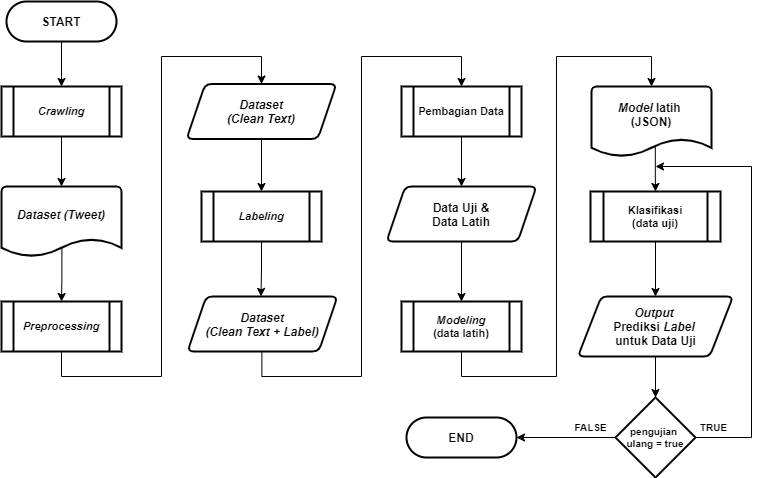

The diagram above was exported from draw.io. Its source (the exported page's mxGraphModel, read from the mxfile embedded in the PNG):
<mxGraphModel dx="1019" dy="555" grid="1" gridSize="10" guides="1" tooltips="1" connect="1" arrows="1" fold="1" page="1" pageScale="1" pageWidth="827" pageHeight="1169" math="0" shadow="0">
  <root>
    <mxCell id="0" />
    <mxCell id="1" parent="0" />
    <mxCell id="nq37NrVnf6S420Zew8mY-32" style="edgeStyle=orthogonalEdgeStyle;rounded=0;orthogonalLoop=1;jettySize=auto;html=1;entryX=0.5;entryY=0;entryDx=0;entryDy=0;entryPerimeter=0;fontSize=12;" parent="1" target="nq37NrVnf6S420Zew8mY-6" edge="1">
      <mxGeometry relative="1" as="geometry">
        <mxPoint x="100" y="190" as="sourcePoint" />
      </mxGeometry>
    </mxCell>
    <mxCell id="nq37NrVnf6S420Zew8mY-31" style="edgeStyle=orthogonalEdgeStyle;rounded=0;orthogonalLoop=1;jettySize=auto;html=1;entryX=0.5;entryY=0;entryDx=0;entryDy=0;fontSize=12;" parent="1" source="nq37NrVnf6S420Zew8mY-3" edge="1">
      <mxGeometry relative="1" as="geometry">
        <mxPoint x="100" y="140" as="targetPoint" />
      </mxGeometry>
    </mxCell>
    <mxCell id="nq37NrVnf6S420Zew8mY-3" value="&lt;b style=&quot;font-size: 12px;&quot;&gt;START&lt;/b&gt;" style="rounded=1;whiteSpace=wrap;html=1;absoluteArcSize=1;arcSize=140;strokeWidth=2;fontSize=12;" parent="1" vertex="1">
      <mxGeometry x="45" y="55" width="110" height="40" as="geometry" />
    </mxCell>
    <mxCell id="nq37NrVnf6S420Zew8mY-33" style="edgeStyle=orthogonalEdgeStyle;rounded=0;orthogonalLoop=1;jettySize=auto;html=1;fontSize=12;exitX=0.503;exitY=0.862;exitDx=0;exitDy=0;exitPerimeter=0;entryX=0.5;entryY=0;entryDx=0;entryDy=0;" parent="1" source="nq37NrVnf6S420Zew8mY-6" target="3_0XdJaMrfohupzFOKZk-2" edge="1">
      <mxGeometry relative="1" as="geometry">
        <mxPoint x="100" y="370" as="targetPoint" />
      </mxGeometry>
    </mxCell>
    <mxCell id="nq37NrVnf6S420Zew8mY-6" value="&lt;i style=&quot;font-size: 12px&quot;&gt;&lt;b style=&quot;font-size: 12px&quot;&gt;Dataset (Tweet)&lt;br style=&quot;font-size: 12px&quot;&gt;&lt;br style=&quot;font-size: 12px&quot;&gt;&lt;/b&gt;&lt;/i&gt;" style="strokeWidth=2;html=1;shape=mxgraph.flowchart.document2;whiteSpace=wrap;size=0.25;fontSize=12;" parent="1" vertex="1">
      <mxGeometry x="40" y="240" width="120" height="70" as="geometry" />
    </mxCell>
    <mxCell id="nq37NrVnf6S420Zew8mY-68" style="edgeStyle=orthogonalEdgeStyle;rounded=0;orthogonalLoop=1;jettySize=auto;html=1;entryX=0.5;entryY=0;entryDx=0;entryDy=0;fontSize=12;" parent="1" source="3_0XdJaMrfohupzFOKZk-2" target="id13bKFII34jb9IxA6GG-3" edge="1">
      <mxGeometry relative="1" as="geometry">
        <Array as="points">
          <mxPoint x="100" y="430" />
          <mxPoint x="200" y="430" />
          <mxPoint x="200" y="110" />
          <mxPoint x="300" y="110" />
        </Array>
        <mxPoint x="100.05882352941171" y="410" as="sourcePoint" />
        <mxPoint x="300" y="140" as="targetPoint" />
      </mxGeometry>
    </mxCell>
    <mxCell id="nq37NrVnf6S420Zew8mY-42" style="edgeStyle=orthogonalEdgeStyle;rounded=0;orthogonalLoop=1;jettySize=auto;html=1;entryX=0.49;entryY=-0.002;entryDx=0;entryDy=0;entryPerimeter=0;fontSize=12;" parent="1" target="id13bKFII34jb9IxA6GG-5" edge="1">
      <mxGeometry relative="1" as="geometry">
        <mxPoint x="300" y="293" as="sourcePoint" />
        <mxPoint x="300" y="345" as="targetPoint" />
      </mxGeometry>
    </mxCell>
    <mxCell id="nq37NrVnf6S420Zew8mY-69" style="edgeStyle=orthogonalEdgeStyle;rounded=0;orthogonalLoop=1;jettySize=auto;html=1;entryX=0.5;entryY=0;entryDx=0;entryDy=0;fontSize=12;exitX=0.503;exitY=0.861;exitDx=0;exitDy=0;exitPerimeter=0;" parent="1" edge="1">
      <mxGeometry relative="1" as="geometry">
        <Array as="points">
          <mxPoint x="300" y="430" />
          <mxPoint x="400" y="430" />
          <mxPoint x="400" y="110" />
          <mxPoint x="500" y="110" />
        </Array>
        <mxPoint x="500" y="140" as="targetPoint" />
        <mxPoint x="300.3599999999999" y="405.27" as="sourcePoint" />
      </mxGeometry>
    </mxCell>
    <mxCell id="B1bwdV7TieHXisIPmPri-6" style="edgeStyle=orthogonalEdgeStyle;rounded=0;orthogonalLoop=1;jettySize=auto;html=1;fontSize=10;exitX=0.532;exitY=0.865;exitDx=0;exitDy=0;exitPerimeter=0;" parent="1" source="nq37NrVnf6S420Zew8mY-14" target="3_0XdJaMrfohupzFOKZk-6" edge="1">
      <mxGeometry relative="1" as="geometry" />
    </mxCell>
    <mxCell id="nq37NrVnf6S420Zew8mY-14" value="&lt;b style=&quot;font-size: 12px&quot;&gt;&lt;i&gt;Model &lt;/i&gt;latih &lt;br&gt;(JSON)&lt;br&gt;&lt;br style=&quot;font-size: 12px&quot;&gt;&lt;/b&gt;" style="strokeWidth=2;html=1;shape=mxgraph.flowchart.document2;whiteSpace=wrap;size=0.25;fontSize=12;" parent="1" vertex="1">
      <mxGeometry x="630" y="140" width="120" height="70" as="geometry" />
    </mxCell>
    <mxCell id="B1bwdV7TieHXisIPmPri-8" style="edgeStyle=orthogonalEdgeStyle;rounded=0;orthogonalLoop=1;jettySize=auto;html=1;entryX=0.5;entryY=0;entryDx=0;entryDy=0;fontSize=10;" parent="1" source="nq37NrVnf6S420Zew8mY-16" target="B1bwdV7TieHXisIPmPri-2" edge="1">
      <mxGeometry relative="1" as="geometry" />
    </mxCell>
    <mxCell id="nq37NrVnf6S420Zew8mY-16" value="&lt;i&gt;Output &lt;br&gt;&lt;/i&gt;Prediksi &lt;i&gt;Label &lt;/i&gt;&lt;br&gt;untuk Data Uji" style="shape=parallelogram;html=1;strokeWidth=2;perimeter=parallelogramPerimeter;whiteSpace=wrap;rounded=1;arcSize=12;size=0.15000000000000002;fontSize=12;fontStyle=1" parent="1" vertex="1">
      <mxGeometry x="616.5" y="350" width="155" height="60" as="geometry" />
    </mxCell>
    <mxCell id="nq37NrVnf6S420Zew8mY-47" style="edgeStyle=orthogonalEdgeStyle;rounded=0;orthogonalLoop=1;jettySize=auto;html=1;fontSize=12;" parent="1" target="id13bKFII34jb9IxA6GG-7" edge="1">
      <mxGeometry relative="1" as="geometry">
        <mxPoint x="500" y="190" as="sourcePoint" />
        <mxPoint x="500" y="239.9999999999999" as="targetPoint" />
      </mxGeometry>
    </mxCell>
    <mxCell id="nq37NrVnf6S420Zew8mY-49" value="" style="edgeStyle=orthogonalEdgeStyle;rounded=0;orthogonalLoop=1;jettySize=auto;html=1;fontSize=12;exitX=0.5;exitY=1;exitDx=0;exitDy=0;entryX=0.5;entryY=0;entryDx=0;entryDy=0;" parent="1" source="id13bKFII34jb9IxA6GG-7" target="3_0XdJaMrfohupzFOKZk-4" edge="1">
      <mxGeometry relative="1" as="geometry">
        <mxPoint x="500.5999999999999" y="302.2299999999999" as="sourcePoint" />
        <mxPoint x="499.94117647058806" y="342.5" as="targetPoint" />
      </mxGeometry>
    </mxCell>
    <mxCell id="nq37NrVnf6S420Zew8mY-64" value="&lt;b style=&quot;font-size: 12px&quot;&gt;END&lt;/b&gt;" style="rounded=1;whiteSpace=wrap;html=1;absoluteArcSize=1;arcSize=140;strokeWidth=2;fontSize=12;" parent="1" vertex="1">
      <mxGeometry x="445" y="471" width="110" height="40" as="geometry" />
    </mxCell>
    <mxCell id="3_0XdJaMrfohupzFOKZk-1" value="&lt;b&gt;&lt;i&gt;Crawling&lt;/i&gt;&lt;/b&gt;" style="shape=process;whiteSpace=wrap;html=1;backgroundOutline=1;strokeWidth=2;fontSize=11;" parent="1" vertex="1">
      <mxGeometry x="40" y="140" width="120" height="50" as="geometry" />
    </mxCell>
    <mxCell id="3_0XdJaMrfohupzFOKZk-2" value="&lt;b&gt;&lt;i&gt;Preprocessing&lt;/i&gt;&lt;/b&gt;" style="shape=process;whiteSpace=wrap;html=1;backgroundOutline=1;strokeWidth=2;fontSize=11;" parent="1" vertex="1">
      <mxGeometry x="40" y="355" width="120" height="50" as="geometry" />
    </mxCell>
    <mxCell id="3_0XdJaMrfohupzFOKZk-3" value="&lt;b&gt;&lt;i&gt;Labeling&lt;/i&gt;&lt;/b&gt;" style="shape=process;whiteSpace=wrap;html=1;backgroundOutline=1;strokeWidth=2;fontSize=11;" parent="1" vertex="1">
      <mxGeometry x="240" y="245" width="120" height="50" as="geometry" />
    </mxCell>
    <mxCell id="B1bwdV7TieHXisIPmPri-5" style="edgeStyle=orthogonalEdgeStyle;rounded=0;orthogonalLoop=1;jettySize=auto;html=1;entryX=0.5;entryY=0;entryDx=0;entryDy=0;entryPerimeter=0;fontSize=10;exitX=0.5;exitY=1;exitDx=0;exitDy=0;" parent="1" source="3_0XdJaMrfohupzFOKZk-4" target="nq37NrVnf6S420Zew8mY-14" edge="1">
      <mxGeometry relative="1" as="geometry">
        <Array as="points">
          <mxPoint x="500" y="430" />
          <mxPoint x="595" y="430" />
          <mxPoint x="595" y="110" />
          <mxPoint x="690" y="110" />
        </Array>
      </mxGeometry>
    </mxCell>
    <mxCell id="3_0XdJaMrfohupzFOKZk-4" value="&lt;b&gt;&lt;i&gt;Modeling&lt;/i&gt;&lt;br&gt;(&lt;/b&gt;&lt;b&gt;data latih)&lt;/b&gt;&lt;b&gt;&lt;br&gt;&lt;/b&gt;" style="shape=process;whiteSpace=wrap;html=1;backgroundOutline=1;strokeWidth=2;fontSize=11;" parent="1" vertex="1">
      <mxGeometry x="440" y="355" width="120" height="50" as="geometry" />
    </mxCell>
    <mxCell id="3_0XdJaMrfohupzFOKZk-5" value="&lt;b&gt;Pembagian&amp;nbsp;Data&lt;/b&gt;" style="shape=process;whiteSpace=wrap;html=1;backgroundOutline=1;strokeWidth=2;fontSize=11;" parent="1" vertex="1">
      <mxGeometry x="440" y="140" width="120" height="50" as="geometry" />
    </mxCell>
    <mxCell id="B1bwdV7TieHXisIPmPri-7" style="edgeStyle=orthogonalEdgeStyle;rounded=0;orthogonalLoop=1;jettySize=auto;html=1;entryX=0.5;entryY=0;entryDx=0;entryDy=0;fontSize=10;" parent="1" source="3_0XdJaMrfohupzFOKZk-6" target="nq37NrVnf6S420Zew8mY-16" edge="1">
      <mxGeometry relative="1" as="geometry" />
    </mxCell>
    <mxCell id="3_0XdJaMrfohupzFOKZk-6" value="&lt;b&gt;Klasifikasi&lt;br&gt;&lt;/b&gt;&lt;b&gt;(data uji)&lt;/b&gt;&lt;b&gt;&lt;br&gt;&lt;/b&gt;" style="shape=process;whiteSpace=wrap;html=1;backgroundOutline=1;strokeWidth=2;fontSize=11;" parent="1" vertex="1">
      <mxGeometry x="629" y="245" width="130" height="50" as="geometry" />
    </mxCell>
    <mxCell id="id13bKFII34jb9IxA6GG-4" style="edgeStyle=orthogonalEdgeStyle;rounded=0;orthogonalLoop=1;jettySize=auto;html=1;entryX=0.5;entryY=0;entryDx=0;entryDy=0;" parent="1" source="id13bKFII34jb9IxA6GG-3" target="3_0XdJaMrfohupzFOKZk-3" edge="1">
      <mxGeometry relative="1" as="geometry" />
    </mxCell>
    <mxCell id="id13bKFII34jb9IxA6GG-3" value="&lt;i&gt;&lt;b&gt;Dataset&lt;br&gt;(Clean Text)&lt;/b&gt;&lt;/i&gt;" style="shape=parallelogram;html=1;strokeWidth=2;perimeter=parallelogramPerimeter;whiteSpace=wrap;rounded=1;arcSize=13;size=0.125;" parent="1" vertex="1">
      <mxGeometry x="225" y="137.5" width="150" height="55" as="geometry" />
    </mxCell>
    <mxCell id="id13bKFII34jb9IxA6GG-5" value="&lt;b&gt;&lt;i&gt;Dataset&lt;br&gt;(Clean Text + Label)&lt;br&gt;&lt;/i&gt;&lt;/b&gt;" style="shape=parallelogram;html=1;strokeWidth=2;perimeter=parallelogramPerimeter;whiteSpace=wrap;rounded=1;arcSize=13;size=0.125;" parent="1" vertex="1">
      <mxGeometry x="226" y="350" width="150" height="55" as="geometry" />
    </mxCell>
    <mxCell id="id13bKFII34jb9IxA6GG-7" value="&lt;b&gt;Data Uji &amp;amp;&lt;br&gt;Data Latih&lt;br&gt;&lt;/b&gt;" style="shape=parallelogram;html=1;strokeWidth=2;perimeter=parallelogramPerimeter;whiteSpace=wrap;rounded=1;arcSize=13;size=0.125;" parent="1" vertex="1">
      <mxGeometry x="425" y="240" width="150" height="55" as="geometry" />
    </mxCell>
    <mxCell id="B1bwdV7TieHXisIPmPri-10" style="edgeStyle=orthogonalEdgeStyle;rounded=0;orthogonalLoop=1;jettySize=auto;html=1;entryX=1;entryY=0.5;entryDx=0;entryDy=0;fontSize=10;" parent="1" source="B1bwdV7TieHXisIPmPri-2" target="nq37NrVnf6S420Zew8mY-64" edge="1">
      <mxGeometry relative="1" as="geometry" />
    </mxCell>
    <mxCell id="B1bwdV7TieHXisIPmPri-11" style="edgeStyle=orthogonalEdgeStyle;rounded=0;orthogonalLoop=1;jettySize=auto;html=1;fontSize=10;exitX=1;exitY=0.5;exitDx=0;exitDy=0;" parent="1" source="B1bwdV7TieHXisIPmPri-2" edge="1">
      <mxGeometry relative="1" as="geometry">
        <mxPoint x="694" y="220" as="targetPoint" />
        <Array as="points">
          <mxPoint x="790" y="491" />
          <mxPoint x="790" y="220" />
        </Array>
      </mxGeometry>
    </mxCell>
    <mxCell id="B1bwdV7TieHXisIPmPri-2" value="&lt;b&gt;pengujian &lt;br&gt;ulang = true&lt;/b&gt;" style="rhombus;whiteSpace=wrap;html=1;strokeWidth=2;fontSize=10;" parent="1" vertex="1">
      <mxGeometry x="654" y="451" width="80" height="80" as="geometry" />
    </mxCell>
    <mxCell id="B1bwdV7TieHXisIPmPri-12" value="TRUE" style="text;html=1;align=center;verticalAlign=middle;resizable=0;points=[];autosize=1;fontSize=10;fontStyle=1" parent="1" vertex="1">
      <mxGeometry x="731.5" y="471" width="40" height="20" as="geometry" />
    </mxCell>
    <mxCell id="B1bwdV7TieHXisIPmPri-13" value="FALSE" style="text;html=1;align=center;verticalAlign=middle;resizable=0;points=[];autosize=1;fontSize=10;fontStyle=1" parent="1" vertex="1">
      <mxGeometry x="604" y="471" width="50" height="20" as="geometry" />
    </mxCell>
  </root>
</mxGraphModel>